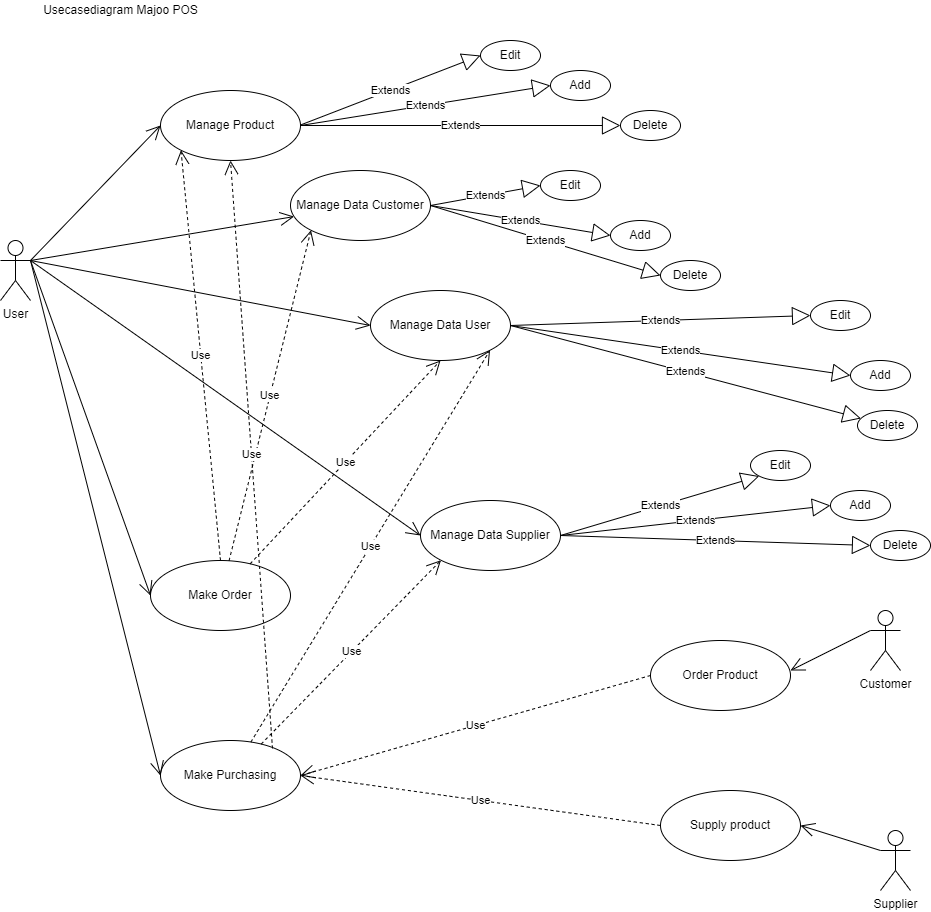

The diagram above was exported from draw.io. Its source (the exported page's mxGraphModel, read from the mxfile embedded in the PNG):
<mxGraphModel dx="868" dy="1562" grid="1" gridSize="10" guides="1" tooltips="1" connect="1" arrows="1" fold="1" page="1" pageScale="1" pageWidth="827" pageHeight="1169" math="0" shadow="0">
  <root>
    <mxCell id="0" />
    <mxCell id="1" parent="0" />
    <mxCell id="Wz0n2B_EkvewIHxxvDIu-1" value="User" style="shape=umlActor;verticalLabelPosition=bottom;verticalAlign=top;html=1;" parent="1" vertex="1">
      <mxGeometry x="80" y="180" width="30" height="60" as="geometry" />
    </mxCell>
    <mxCell id="Wz0n2B_EkvewIHxxvDIu-2" value="Manage Product" style="ellipse;whiteSpace=wrap;html=1;" parent="1" vertex="1">
      <mxGeometry x="240" y="30" width="140" height="70" as="geometry" />
    </mxCell>
    <mxCell id="Wz0n2B_EkvewIHxxvDIu-3" value="Customer" style="shape=umlActor;verticalLabelPosition=bottom;verticalAlign=top;html=1;" parent="1" vertex="1">
      <mxGeometry x="950" y="550" width="30" height="60" as="geometry" />
    </mxCell>
    <mxCell id="Wz0n2B_EkvewIHxxvDIu-4" value="Manage Data Customer" style="ellipse;whiteSpace=wrap;html=1;" parent="1" vertex="1">
      <mxGeometry x="370" y="110" width="140" height="70" as="geometry" />
    </mxCell>
    <mxCell id="Wz0n2B_EkvewIHxxvDIu-5" value="Manage Data User" style="ellipse;whiteSpace=wrap;html=1;" parent="1" vertex="1">
      <mxGeometry x="450" y="230" width="140" height="70" as="geometry" />
    </mxCell>
    <mxCell id="Wz0n2B_EkvewIHxxvDIu-6" value="Manage Data Supplier" style="ellipse;whiteSpace=wrap;html=1;" parent="1" vertex="1">
      <mxGeometry x="500" y="440" width="140" height="70" as="geometry" />
    </mxCell>
    <mxCell id="Wz0n2B_EkvewIHxxvDIu-7" value="" style="endArrow=open;endFill=1;endSize=12;html=1;rounded=0;entryX=0;entryY=0.5;entryDx=0;entryDy=0;" parent="1" target="Wz0n2B_EkvewIHxxvDIu-2" edge="1">
      <mxGeometry width="160" relative="1" as="geometry">
        <mxPoint x="110" y="200" as="sourcePoint" />
        <mxPoint x="150" y="330" as="targetPoint" />
      </mxGeometry>
    </mxCell>
    <mxCell id="Wz0n2B_EkvewIHxxvDIu-8" value="" style="endArrow=open;endFill=1;endSize=12;html=1;rounded=0;entryX=0;entryY=0.5;entryDx=0;entryDy=0;" parent="1" target="Wz0n2B_EkvewIHxxvDIu-6" edge="1">
      <mxGeometry width="160" relative="1" as="geometry">
        <mxPoint x="110" y="200" as="sourcePoint" />
        <mxPoint x="140" y="20" as="targetPoint" />
      </mxGeometry>
    </mxCell>
    <mxCell id="Wz0n2B_EkvewIHxxvDIu-9" value="" style="endArrow=open;endFill=1;endSize=12;html=1;rounded=0;exitX=1;exitY=0.3333333333333333;exitDx=0;exitDy=0;exitPerimeter=0;" parent="1" source="Wz0n2B_EkvewIHxxvDIu-1" target="Wz0n2B_EkvewIHxxvDIu-4" edge="1">
      <mxGeometry width="160" relative="1" as="geometry">
        <mxPoint x="120" y="235" as="sourcePoint" />
        <mxPoint x="250" y="100" as="targetPoint" />
      </mxGeometry>
    </mxCell>
    <mxCell id="Wz0n2B_EkvewIHxxvDIu-10" value="" style="endArrow=open;endFill=1;endSize=12;html=1;rounded=0;entryX=0;entryY=0.5;entryDx=0;entryDy=0;" parent="1" target="Wz0n2B_EkvewIHxxvDIu-5" edge="1">
      <mxGeometry width="160" relative="1" as="geometry">
        <mxPoint x="110" y="200" as="sourcePoint" />
        <mxPoint x="250" y="240" as="targetPoint" />
      </mxGeometry>
    </mxCell>
    <mxCell id="Wz0n2B_EkvewIHxxvDIu-11" value="Supplier" style="shape=umlActor;verticalLabelPosition=bottom;verticalAlign=top;html=1;" parent="1" vertex="1">
      <mxGeometry x="960" y="770" width="30" height="60" as="geometry" />
    </mxCell>
    <mxCell id="Wz0n2B_EkvewIHxxvDIu-12" value="Supply product" style="ellipse;whiteSpace=wrap;html=1;" parent="1" vertex="1">
      <mxGeometry x="740" y="730" width="140" height="70" as="geometry" />
    </mxCell>
    <mxCell id="Wz0n2B_EkvewIHxxvDIu-13" value="Order Product" style="ellipse;whiteSpace=wrap;html=1;" parent="1" vertex="1">
      <mxGeometry x="730" y="580" width="140" height="70" as="geometry" />
    </mxCell>
    <mxCell id="Wz0n2B_EkvewIHxxvDIu-14" value="" style="endArrow=open;endFill=1;endSize=12;html=1;rounded=0;exitX=0;exitY=0.3333333333333333;exitDx=0;exitDy=0;exitPerimeter=0;" parent="1" source="Wz0n2B_EkvewIHxxvDIu-3" edge="1">
      <mxGeometry width="160" relative="1" as="geometry">
        <mxPoint x="260" y="680" as="sourcePoint" />
        <mxPoint x="870" y="610" as="targetPoint" />
      </mxGeometry>
    </mxCell>
    <mxCell id="Wz0n2B_EkvewIHxxvDIu-15" value="" style="endArrow=open;endFill=1;endSize=12;html=1;rounded=0;entryX=1;entryY=0.5;entryDx=0;entryDy=0;exitX=0;exitY=0.3333333333333333;exitDx=0;exitDy=0;exitPerimeter=0;" parent="1" source="Wz0n2B_EkvewIHxxvDIu-11" target="Wz0n2B_EkvewIHxxvDIu-12" edge="1">
      <mxGeometry width="160" relative="1" as="geometry">
        <mxPoint x="220" y="667.5" as="sourcePoint" />
        <mxPoint x="350" y="862.5" as="targetPoint" />
      </mxGeometry>
    </mxCell>
    <mxCell id="Wz0n2B_EkvewIHxxvDIu-16" value="Add" style="ellipse;whiteSpace=wrap;html=1;" parent="1" vertex="1">
      <mxGeometry x="630" y="10" width="60" height="30" as="geometry" />
    </mxCell>
    <mxCell id="Wz0n2B_EkvewIHxxvDIu-17" value="Edit" style="ellipse;whiteSpace=wrap;html=1;" parent="1" vertex="1">
      <mxGeometry x="560" y="-20" width="60" height="30" as="geometry" />
    </mxCell>
    <mxCell id="Wz0n2B_EkvewIHxxvDIu-18" value="Delete" style="ellipse;whiteSpace=wrap;html=1;" parent="1" vertex="1">
      <mxGeometry x="700" y="50" width="60" height="30" as="geometry" />
    </mxCell>
    <mxCell id="Wz0n2B_EkvewIHxxvDIu-28" value="Extends" style="endArrow=block;endSize=16;endFill=0;html=1;rounded=0;exitX=1;exitY=0.5;exitDx=0;exitDy=0;entryX=0;entryY=0.5;entryDx=0;entryDy=0;" parent="1" source="Wz0n2B_EkvewIHxxvDIu-2" target="Wz0n2B_EkvewIHxxvDIu-16" edge="1">
      <mxGeometry width="160" relative="1" as="geometry">
        <mxPoint x="440" y="90" as="sourcePoint" />
        <mxPoint x="600" y="90" as="targetPoint" />
      </mxGeometry>
    </mxCell>
    <mxCell id="Wz0n2B_EkvewIHxxvDIu-33" value="Extends" style="endArrow=block;endSize=16;endFill=0;html=1;rounded=0;entryX=0;entryY=0.5;entryDx=0;entryDy=0;" parent="1" target="Wz0n2B_EkvewIHxxvDIu-17" edge="1">
      <mxGeometry width="160" relative="1" as="geometry">
        <mxPoint x="380" y="64.5" as="sourcePoint" />
        <mxPoint x="540" y="64.5" as="targetPoint" />
      </mxGeometry>
    </mxCell>
    <mxCell id="Wz0n2B_EkvewIHxxvDIu-34" value="Add" style="ellipse;whiteSpace=wrap;html=1;" parent="1" vertex="1">
      <mxGeometry x="690" y="160" width="60" height="30" as="geometry" />
    </mxCell>
    <mxCell id="Wz0n2B_EkvewIHxxvDIu-35" value="Edit" style="ellipse;whiteSpace=wrap;html=1;" parent="1" vertex="1">
      <mxGeometry x="620" y="110" width="60" height="30" as="geometry" />
    </mxCell>
    <mxCell id="Wz0n2B_EkvewIHxxvDIu-36" value="Delete" style="ellipse;whiteSpace=wrap;html=1;" parent="1" vertex="1">
      <mxGeometry x="740" y="200" width="60" height="30" as="geometry" />
    </mxCell>
    <mxCell id="Wz0n2B_EkvewIHxxvDIu-37" value="Extends" style="endArrow=block;endSize=16;endFill=0;html=1;rounded=0;exitX=1;exitY=0.5;exitDx=0;exitDy=0;entryX=0;entryY=0.5;entryDx=0;entryDy=0;" parent="1" target="Wz0n2B_EkvewIHxxvDIu-34" edge="1" source="Wz0n2B_EkvewIHxxvDIu-4">
      <mxGeometry width="160" relative="1" as="geometry">
        <mxPoint x="380" y="175" as="sourcePoint" />
        <mxPoint x="600" y="200" as="targetPoint" />
      </mxGeometry>
    </mxCell>
    <mxCell id="Wz0n2B_EkvewIHxxvDIu-38" value="Extends" style="endArrow=block;endSize=16;endFill=0;html=1;rounded=0;entryX=0;entryY=0.5;entryDx=0;entryDy=0;exitX=1;exitY=0.5;exitDx=0;exitDy=0;" parent="1" target="Wz0n2B_EkvewIHxxvDIu-35" edge="1" source="Wz0n2B_EkvewIHxxvDIu-4">
      <mxGeometry width="160" relative="1" as="geometry">
        <mxPoint x="380" y="174.5" as="sourcePoint" />
        <mxPoint x="540" y="174.5" as="targetPoint" />
      </mxGeometry>
    </mxCell>
    <mxCell id="Wz0n2B_EkvewIHxxvDIu-39" value="Add" style="ellipse;whiteSpace=wrap;html=1;" parent="1" vertex="1">
      <mxGeometry x="930" y="300" width="60" height="30" as="geometry" />
    </mxCell>
    <mxCell id="Wz0n2B_EkvewIHxxvDIu-40" value="Edit" style="ellipse;whiteSpace=wrap;html=1;" parent="1" vertex="1">
      <mxGeometry x="890" y="240" width="60" height="30" as="geometry" />
    </mxCell>
    <mxCell id="Wz0n2B_EkvewIHxxvDIu-41" value="Delete" style="ellipse;whiteSpace=wrap;html=1;" parent="1" vertex="1">
      <mxGeometry x="937" y="350" width="60" height="30" as="geometry" />
    </mxCell>
    <mxCell id="Wz0n2B_EkvewIHxxvDIu-43" value="Extends" style="endArrow=block;endSize=16;endFill=0;html=1;rounded=0;entryX=0;entryY=0.5;entryDx=0;entryDy=0;exitX=1;exitY=0.5;exitDx=0;exitDy=0;" parent="1" target="Wz0n2B_EkvewIHxxvDIu-40" edge="1" source="Wz0n2B_EkvewIHxxvDIu-5">
      <mxGeometry width="160" relative="1" as="geometry">
        <mxPoint x="380" y="284.5" as="sourcePoint" />
        <mxPoint x="540" y="284.5" as="targetPoint" />
      </mxGeometry>
    </mxCell>
    <mxCell id="Wz0n2B_EkvewIHxxvDIu-44" value="Add" style="ellipse;whiteSpace=wrap;html=1;" parent="1" vertex="1">
      <mxGeometry x="910" y="430" width="60" height="30" as="geometry" />
    </mxCell>
    <mxCell id="Wz0n2B_EkvewIHxxvDIu-45" value="Edit" style="ellipse;whiteSpace=wrap;html=1;" parent="1" vertex="1">
      <mxGeometry x="830" y="390" width="60" height="30" as="geometry" />
    </mxCell>
    <mxCell id="Wz0n2B_EkvewIHxxvDIu-46" value="Delete" style="ellipse;whiteSpace=wrap;html=1;" parent="1" vertex="1">
      <mxGeometry x="950" y="470" width="60" height="30" as="geometry" />
    </mxCell>
    <mxCell id="Wz0n2B_EkvewIHxxvDIu-49" value="Extends" style="endArrow=block;endSize=16;endFill=0;html=1;rounded=0;exitX=1;exitY=0.5;exitDx=0;exitDy=0;entryX=0;entryY=0.5;entryDx=0;entryDy=0;" parent="1" source="Wz0n2B_EkvewIHxxvDIu-2" target="Wz0n2B_EkvewIHxxvDIu-18" edge="1">
      <mxGeometry width="160" relative="1" as="geometry">
        <mxPoint x="390" y="75" as="sourcePoint" />
        <mxPoint x="560" y="85" as="targetPoint" />
      </mxGeometry>
    </mxCell>
    <mxCell id="Wz0n2B_EkvewIHxxvDIu-50" value="Extends" style="endArrow=block;endSize=16;endFill=0;html=1;rounded=0;exitX=1;exitY=0.5;exitDx=0;exitDy=0;entryX=0;entryY=0.5;entryDx=0;entryDy=0;" parent="1" source="Wz0n2B_EkvewIHxxvDIu-4" edge="1" target="Wz0n2B_EkvewIHxxvDIu-36">
      <mxGeometry width="160" relative="1" as="geometry">
        <mxPoint x="380" y="170" as="sourcePoint" />
        <mxPoint x="600" y="230" as="targetPoint" />
      </mxGeometry>
    </mxCell>
    <mxCell id="Wz0n2B_EkvewIHxxvDIu-51" value="Extends" style="endArrow=block;endSize=16;endFill=0;html=1;rounded=0;exitX=1;exitY=0.5;exitDx=0;exitDy=0;" parent="1" source="Wz0n2B_EkvewIHxxvDIu-5" edge="1" target="Wz0n2B_EkvewIHxxvDIu-41">
      <mxGeometry width="160" relative="1" as="geometry">
        <mxPoint x="380" y="280" as="sourcePoint" />
        <mxPoint x="600" y="340" as="targetPoint" />
      </mxGeometry>
    </mxCell>
    <mxCell id="Wz0n2B_EkvewIHxxvDIu-52" value="Extends" style="endArrow=block;endSize=16;endFill=0;html=1;rounded=0;exitX=1;exitY=0.5;exitDx=0;exitDy=0;entryX=0;entryY=0.5;entryDx=0;entryDy=0;" parent="1" source="Wz0n2B_EkvewIHxxvDIu-6" target="Wz0n2B_EkvewIHxxvDIu-46" edge="1">
      <mxGeometry width="160" relative="1" as="geometry">
        <mxPoint x="410" y="430" as="sourcePoint" />
        <mxPoint x="630" y="490" as="targetPoint" />
      </mxGeometry>
    </mxCell>
    <mxCell id="Wz0n2B_EkvewIHxxvDIu-53" value="Make Order" style="ellipse;whiteSpace=wrap;html=1;" parent="1" vertex="1">
      <mxGeometry x="230" y="500" width="140" height="70" as="geometry" />
    </mxCell>
    <mxCell id="Wz0n2B_EkvewIHxxvDIu-54" value="Make Purchasing" style="ellipse;whiteSpace=wrap;html=1;" parent="1" vertex="1">
      <mxGeometry x="240" y="680" width="140" height="70" as="geometry" />
    </mxCell>
    <mxCell id="Wz0n2B_EkvewIHxxvDIu-55" value="" style="endArrow=open;endFill=1;endSize=12;html=1;rounded=0;entryX=0;entryY=0.5;entryDx=0;entryDy=0;exitX=1;exitY=0.3333333333333333;exitDx=0;exitDy=0;exitPerimeter=0;" parent="1" source="Wz0n2B_EkvewIHxxvDIu-1" target="Wz0n2B_EkvewIHxxvDIu-53" edge="1">
      <mxGeometry width="160" relative="1" as="geometry">
        <mxPoint x="110" y="297.5" as="sourcePoint" />
        <mxPoint x="240" y="492.5" as="targetPoint" />
      </mxGeometry>
    </mxCell>
    <mxCell id="Wz0n2B_EkvewIHxxvDIu-56" value="" style="endArrow=open;endFill=1;endSize=12;html=1;rounded=0;entryX=0;entryY=0.5;entryDx=0;entryDy=0;" parent="1" target="Wz0n2B_EkvewIHxxvDIu-54" edge="1">
      <mxGeometry width="160" relative="1" as="geometry">
        <mxPoint x="110" y="200" as="sourcePoint" />
        <mxPoint x="180" y="552.5" as="targetPoint" />
      </mxGeometry>
    </mxCell>
    <mxCell id="Wz0n2B_EkvewIHxxvDIu-57" value="Use" style="endArrow=open;endSize=12;dashed=1;html=1;rounded=0;entryX=0;entryY=1;entryDx=0;entryDy=0;" parent="1" source="Wz0n2B_EkvewIHxxvDIu-53" target="Wz0n2B_EkvewIHxxvDIu-4" edge="1">
      <mxGeometry width="160" relative="1" as="geometry">
        <mxPoint x="410" y="850" as="sourcePoint" />
        <mxPoint x="570" y="850" as="targetPoint" />
      </mxGeometry>
    </mxCell>
    <mxCell id="Wz0n2B_EkvewIHxxvDIu-58" value="Use" style="endArrow=open;endSize=12;dashed=1;html=1;rounded=0;entryX=1;entryY=0.5;entryDx=0;entryDy=0;exitX=0;exitY=0.5;exitDx=0;exitDy=0;" parent="1" source="Wz0n2B_EkvewIHxxvDIu-12" target="Wz0n2B_EkvewIHxxvDIu-54" edge="1">
      <mxGeometry width="160" relative="1" as="geometry">
        <mxPoint x="720" y="660" as="sourcePoint" />
        <mxPoint x="370" y="670" as="targetPoint" />
      </mxGeometry>
    </mxCell>
    <mxCell id="TcvA6ziNEwoV64hwojft-1" value="Use" style="endArrow=open;endSize=12;dashed=1;html=1;rounded=0;entryX=0;entryY=1;entryDx=0;entryDy=0;exitX=0.5;exitY=0;exitDx=0;exitDy=0;" edge="1" parent="1" source="Wz0n2B_EkvewIHxxvDIu-53" target="Wz0n2B_EkvewIHxxvDIu-2">
      <mxGeometry width="160" relative="1" as="geometry">
        <mxPoint x="730" y="535" as="sourcePoint" />
        <mxPoint x="380" y="545" as="targetPoint" />
      </mxGeometry>
    </mxCell>
    <mxCell id="TcvA6ziNEwoV64hwojft-2" value="Use" style="endArrow=open;endSize=12;dashed=1;html=1;rounded=0;entryX=0;entryY=1;entryDx=0;entryDy=0;" edge="1" parent="1" source="Wz0n2B_EkvewIHxxvDIu-54" target="Wz0n2B_EkvewIHxxvDIu-6">
      <mxGeometry width="160" relative="1" as="geometry">
        <mxPoint x="740" y="545" as="sourcePoint" />
        <mxPoint x="390" y="555" as="targetPoint" />
      </mxGeometry>
    </mxCell>
    <mxCell id="TcvA6ziNEwoV64hwojft-3" value="Use" style="endArrow=open;endSize=12;dashed=1;html=1;rounded=0;entryX=0.5;entryY=1;entryDx=0;entryDy=0;exitX=0.8;exitY=0.114;exitDx=0;exitDy=0;exitPerimeter=0;" edge="1" parent="1" source="Wz0n2B_EkvewIHxxvDIu-54" target="Wz0n2B_EkvewIHxxvDIu-2">
      <mxGeometry width="160" relative="1" as="geometry">
        <mxPoint x="750" y="555" as="sourcePoint" />
        <mxPoint x="400" y="565" as="targetPoint" />
      </mxGeometry>
    </mxCell>
    <mxCell id="TcvA6ziNEwoV64hwojft-4" value="Use" style="endArrow=open;endSize=12;dashed=1;html=1;rounded=0;entryX=0.5;entryY=1;entryDx=0;entryDy=0;" edge="1" parent="1" source="Wz0n2B_EkvewIHxxvDIu-53" target="Wz0n2B_EkvewIHxxvDIu-5">
      <mxGeometry width="160" relative="1" as="geometry">
        <mxPoint x="760" y="565" as="sourcePoint" />
        <mxPoint x="410" y="575" as="targetPoint" />
      </mxGeometry>
    </mxCell>
    <mxCell id="TcvA6ziNEwoV64hwojft-5" value="Extends" style="endArrow=block;endSize=16;endFill=0;html=1;rounded=0;exitX=1;exitY=0.5;exitDx=0;exitDy=0;entryX=0;entryY=0.5;entryDx=0;entryDy=0;" edge="1" parent="1" source="Wz0n2B_EkvewIHxxvDIu-5" target="Wz0n2B_EkvewIHxxvDIu-39">
      <mxGeometry width="160" relative="1" as="geometry">
        <mxPoint x="370" y="265" as="sourcePoint" />
        <mxPoint x="779.7211633826194" y="358.75770329121724" as="targetPoint" />
      </mxGeometry>
    </mxCell>
    <mxCell id="TcvA6ziNEwoV64hwojft-6" value="Extends" style="endArrow=block;endSize=16;endFill=0;html=1;rounded=0;exitX=1;exitY=0.5;exitDx=0;exitDy=0;entryX=0;entryY=0.5;entryDx=0;entryDy=0;" edge="1" parent="1" source="Wz0n2B_EkvewIHxxvDIu-6" target="Wz0n2B_EkvewIHxxvDIu-44">
      <mxGeometry width="160" relative="1" as="geometry">
        <mxPoint x="650" y="485" as="sourcePoint" />
        <mxPoint x="960" y="495" as="targetPoint" />
      </mxGeometry>
    </mxCell>
    <mxCell id="TcvA6ziNEwoV64hwojft-7" value="Extends" style="endArrow=block;endSize=16;endFill=0;html=1;rounded=0;exitX=1;exitY=0.5;exitDx=0;exitDy=0;entryX=0;entryY=1;entryDx=0;entryDy=0;" edge="1" parent="1" source="Wz0n2B_EkvewIHxxvDIu-6" target="Wz0n2B_EkvewIHxxvDIu-45">
      <mxGeometry width="160" relative="1" as="geometry">
        <mxPoint x="660" y="495" as="sourcePoint" />
        <mxPoint x="970" y="505" as="targetPoint" />
      </mxGeometry>
    </mxCell>
    <mxCell id="TcvA6ziNEwoV64hwojft-8" value="Use" style="endArrow=open;endSize=12;dashed=1;html=1;rounded=0;entryX=1;entryY=1;entryDx=0;entryDy=0;" edge="1" parent="1" source="Wz0n2B_EkvewIHxxvDIu-54" target="Wz0n2B_EkvewIHxxvDIu-5">
      <mxGeometry width="160" relative="1" as="geometry">
        <mxPoint x="340" y="640" as="sourcePoint" />
        <mxPoint x="530.5025253169417" y="509.74873734152925" as="targetPoint" />
      </mxGeometry>
    </mxCell>
    <mxCell id="TcvA6ziNEwoV64hwojft-9" value="Use" style="endArrow=open;endSize=12;dashed=1;html=1;rounded=0;entryX=1;entryY=0.5;entryDx=0;entryDy=0;exitX=0;exitY=0.5;exitDx=0;exitDy=0;" edge="1" parent="1" source="Wz0n2B_EkvewIHxxvDIu-13" target="Wz0n2B_EkvewIHxxvDIu-54">
      <mxGeometry width="160" relative="1" as="geometry">
        <mxPoint x="750" y="775" as="sourcePoint" />
        <mxPoint x="390" y="725" as="targetPoint" />
      </mxGeometry>
    </mxCell>
    <mxCell id="TcvA6ziNEwoV64hwojft-10" value="Usecasediagram Majoo POS" style="text;html=1;align=center;verticalAlign=middle;resizable=0;points=[];autosize=1;strokeColor=none;fillColor=none;" vertex="1" parent="1">
      <mxGeometry x="115" y="-60" width="170" height="20" as="geometry" />
    </mxCell>
  </root>
</mxGraphModel>